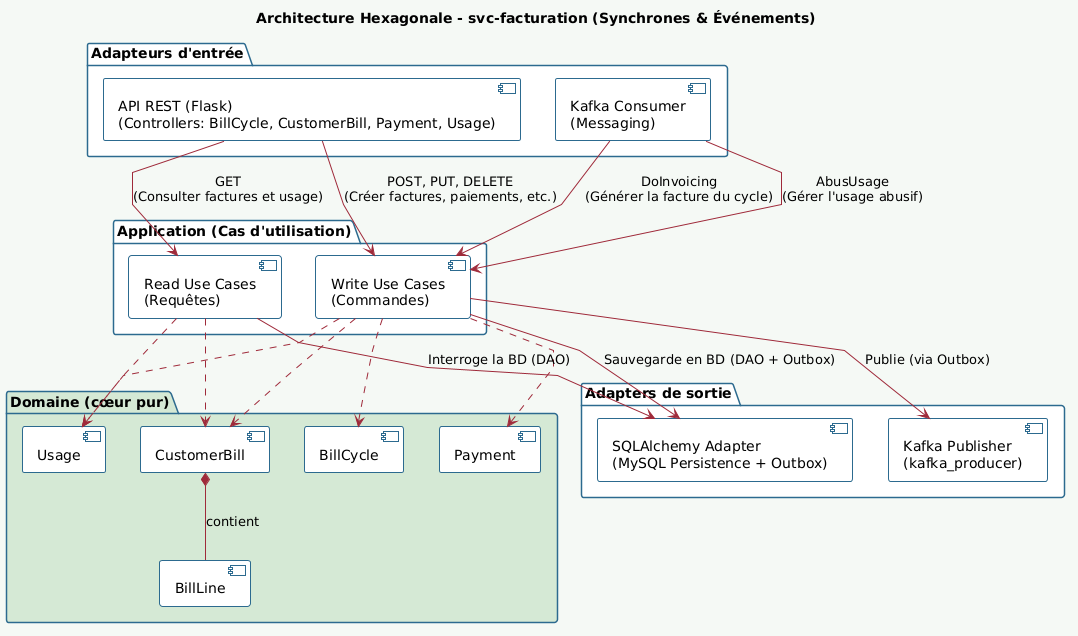

The diagram above was rendered by PlantUML. Its source (embedded in the PNG):
@startuml
skinparam componentStyle uml2
skinparam backgroundColor #F5F9F5
skinparam defaultFontName Arial

skinparam package {
    BackgroundColor White
    BorderColor #2D6A8E
    BorderThickness 1.5
    FontStyle bold
}

skinparam component {
    BackgroundColor White
    BorderColor #2D6A8E
    BorderThickness 1
}

skinparam arrowColor #9E2A3A

skinparam linetype polyline

title Architecture Hexagonale - svc-facturation (Synchrones & Événements)

package "Adapteurs d'entrée" as AdapteurE  {
    component "API REST (Flask)\n(Controllers: BillCycle, CustomerBill, Payment, Usage)" as WebController
    component "Kafka Consumer\n(Messaging)" as EventConsumer
}

package "Application (Cas d'utilisation)" as App {
    component "Write Use Cases\n(Commandes)" as WriteUC
    component "Read Use Cases\n(Requêtes)" as ReadUC
}

package "Domaine (cœur pur)" as Domaine #D5E8D4 {
    component "CustomerBill" as CustomerBill
    component "BillLine" as BillLine
    component "BillCycle" as BillCycle
    component "Payment" as Payment
    component "Usage" as Usage
    
    CustomerBill *-- BillLine : contient
}

package "Adapters de sortie" as AdaptesO {
    component "SQLAlchemy Adapter\n(MySQL Persistence + Outbox)" as SQLAdapter
    component "Kafka Publisher\n(kafka_producer)" as KafkaPublisher
}

' --- Relations Adapteurs In (Synchrone) -> App ---
WebController --> WriteUC : POST, PUT, DELETE\n(Créer factures, paiements, etc.)
WebController --> ReadUC : GET\n(Consulter factures et usage)

' --- Relations Adapteurs In (Événementiel) -> App ---
EventConsumer --> WriteUC : DoInvoicing\n(Générer la facture du cycle)
EventConsumer --> WriteUC : AbusUsage\n(Gérer l'usage abusif)

' --- Relations App -> Domaine ---
WriteUC .down.> CustomerBill
WriteUC .down.> Payment
WriteUC .down.> Usage 
WriteUC .down.> BillCycle 

ReadUC .down.> CustomerBill
ReadUC .down.> Usage

' --- Relations App -> Adapteurs de sortie ---
WriteUC --> SQLAdapter : Sauvegarde en BD (DAO + Outbox)
ReadUC --> SQLAdapter : Interroge la BD (DAO)

WriteUC --> KafkaPublisher : Publie (via Outbox)
@enduml